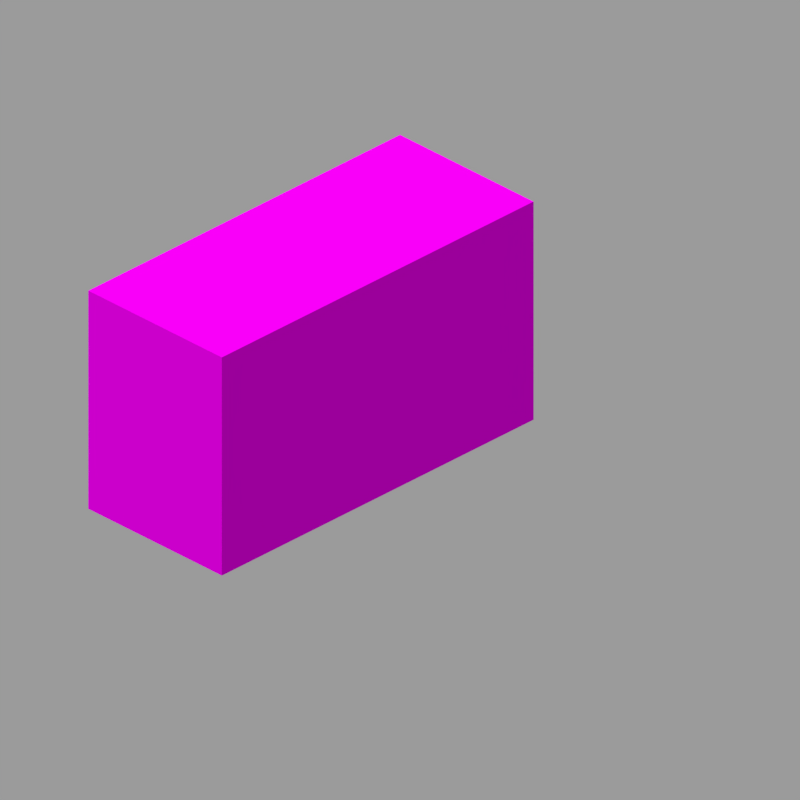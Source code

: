 # Source: cake_bites_4.blend  (saved by Blender 2.83.19; exported with 4.5.12 LTS)
import bpy
from mathutils import Matrix  # noqa: F401  (used for matrix-valued properties, if any)

bpy.ops.wm.read_factory_settings(use_empty=True)
scene = bpy.context.scene
scene.name = 'Scene'

# ---- collections
col_collection_1 = bpy.data.collections.new('Collection 1'); scene.collection.children.link(col_collection_1)

# ---- images (referenced by path relative to the original .blend; pixels are not part of the script)
import os
ASSET_DIR = os.environ.get("B2B_ASSET_DIR", "")  # directory of the original .blend (textures are referenced by path, not embedded)
HERE = os.path.dirname(os.path.abspath(__file__))  # packed textures are extracted next to this script under _unpacked/

def load_image(name, relpath, width, height, colorspace="sRGB"):
    """Load a texture the original file referenced (path relative to the .blend, or extracted next to this script)."""
    p = next((c for c in (os.path.join(HERE, relpath), os.path.join(ASSET_DIR, relpath)) if relpath and os.path.exists(c)), "")
    if p:
        img = bpy.data.images.load(p, check_existing=True)
        img.name = name
    else:  # same state as the original file: an image datablock whose file is absent (Cycles renders it pink)
        img = bpy.data.images.new(name, width, height)
        img.source = "FILE"
        img.filepath = "//" + (relpath or name)
    img.colorspace_settings.name = colorspace
    return img
img_cake_top_png = load_image('cake_top.png', 'cake_top.png', 1024, 1024, 'sRGB')
img_cake_side_png = load_image('cake_side.png', 'cake_side.png', 1024, 1024, 'sRGB')
img_cake_bottom_png = load_image('cake_bottom.png', 'cake_bottom.png', 1024, 1024, 'sRGB')
img_cake_inner_png = load_image('cake_inner.png', 'cake_inner.png', 1024, 1024, 'sRGB')

# ---- materials (node trees are filled in below, after node groups)
mat_cake_top = bpy.data.materials.new('Cake_top')
mat_cake_top.use_backface_culling = True
mat_cake_top.use_transparent_shadow = False
mat_cake_top.roughness = 1.0
mat_cake_side = bpy.data.materials.new('Cake_side')
mat_cake_side.use_backface_culling = True
mat_cake_side.use_transparent_shadow = False
mat_cake_bottom = bpy.data.materials.new('Cake_bottom')
mat_cake_bottom.use_backface_culling = True
mat_cake_bottom.use_transparent_shadow = False
mat_cake_inner = bpy.data.materials.new('Cake_inner')
mat_cake_inner.use_backface_culling = True
mat_cake_inner.use_transparent_shadow = False

# ---- material node trees
mat_cake_top.use_nodes = True; mat_cake_top.node_tree.nodes.clear()
_N = mat_cake_top.node_tree.nodes; _L = mat_cake_top.node_tree.links
n0 = _N.new('ShaderNodeOutputMaterial'); n0.name = 'Material Output'; n0.location = (300, 300)
n1 = _N.new('ShaderNodeEmission'); n1.name = 'Emission'; n1.location = (10, 300)
n1.inputs[1].default_value = 0.95
n2 = _N.new('ShaderNodeTexImage'); n2.name = 'Image Texture'; n2.location = (-280, 280)
n2.image = img_cake_top_png
n2.interpolation = 'Closest'
_L.new(n1.outputs[0], n0.inputs[0])
_L.new(n2.outputs[0], n1.inputs[0])
n0.is_active_output = True
mat_cake_side.use_nodes = True; mat_cake_side.node_tree.nodes.clear()
_N = mat_cake_side.node_tree.nodes; _L = mat_cake_side.node_tree.links
n0 = _N.new('ShaderNodeOutputMaterial'); n0.name = 'Material Output'; n0.location = (300, 300)
n1 = _N.new('ShaderNodeBsdfPrincipled'); n1.name = 'Principled BSDF'; n1.location = (10, 300)
n1.distribution = 'GGX'
n1.subsurface_method = 'BURLEY'
n1.inputs[2].default_value = 1.0
n1.inputs[3].default_value = 1.45
n1.inputs[13].default_value = 0.0
n1.inputs[27].default_value = (0.0, 0.0, 0.0, 1.0)
n1.inputs[28].default_value = 1.0
n2 = _N.new('ShaderNodeTexImage'); n2.name = 'Image Texture'; n2.location = (-280, 280)
n2.image = img_cake_side_png
n2.interpolation = 'Closest'
_L.new(n1.outputs[0], n0.inputs[0])
_L.new(n2.outputs[0], n1.inputs[0])
n0.is_active_output = True
mat_cake_bottom.use_nodes = True; mat_cake_bottom.node_tree.nodes.clear()
_N = mat_cake_bottom.node_tree.nodes; _L = mat_cake_bottom.node_tree.links
n0 = _N.new('ShaderNodeOutputMaterial'); n0.name = 'Material Output'; n0.location = (300, 300)
n1 = _N.new('ShaderNodeBsdfPrincipled'); n1.name = 'Principled BSDF'; n1.location = (10, 300)
n1.distribution = 'GGX'
n1.subsurface_method = 'BURLEY'
n1.inputs[2].default_value = 1.0
n1.inputs[3].default_value = 1.45
n1.inputs[13].default_value = 0.0
n1.inputs[27].default_value = (0.0, 0.0, 0.0, 1.0)
n1.inputs[28].default_value = 1.0
n2 = _N.new('ShaderNodeTexImage'); n2.name = 'Image Texture'; n2.location = (-280, 280)
n2.image = img_cake_bottom_png
n2.interpolation = 'Closest'
_L.new(n1.outputs[0], n0.inputs[0])
_L.new(n2.outputs[0], n1.inputs[0])
n0.is_active_output = True
mat_cake_inner.use_nodes = True; mat_cake_inner.node_tree.nodes.clear()
_N = mat_cake_inner.node_tree.nodes; _L = mat_cake_inner.node_tree.links
n0 = _N.new('ShaderNodeOutputMaterial'); n0.name = 'Material Output'; n0.location = (300, 300)
n1 = _N.new('ShaderNodeBsdfPrincipled'); n1.name = 'Principled BSDF'; n1.location = (10, 300)
n1.distribution = 'GGX'
n1.subsurface_method = 'BURLEY'
n1.inputs[2].default_value = 1.0
n1.inputs[3].default_value = 1.45
n1.inputs[13].default_value = 0.0
n1.inputs[27].default_value = (0.0, 0.0, 0.0, 1.0)
n1.inputs[28].default_value = 1.0
n2 = _N.new('ShaderNodeTexImage'); n2.name = 'Image Texture'; n2.location = (-280, 280)
n2.image = img_cake_inner_png
n2.interpolation = 'Closest'
_L.new(n1.outputs[0], n0.inputs[0])
_L.new(n2.outputs[0], n1.inputs[0])
n0.is_active_output = True

# ---- world
world_world = bpy.data.worlds.new('World'); scene.world = world_world
world_world.color = (0.3268, 0.3268, 0.3268)
world_world.use_sun_shadow = False
world_world.sun_shadow_jitter_overblur = 0.0
world_world.cycles.sampling_method = 'NONE'
world_world.cycles.sample_map_resolution = 256

# ---- cameras
cam_camera = bpy.data.cameras.new('Camera')
cam_camera.type = 'ORTHO'
cam_camera.clip_end = 100.0
cam_camera.lens = 35.0
cam_camera.sensor_width = 32.0
cam_camera.sensor_height = 18.0
cam_camera.ortho_scale = 5.08
cam_camera.dof.focus_distance = 0.0
cam_camera.dof.aperture_fstop = 128.0

# ---- lights
light_hemi = bpy.data.lights.new('Hemi', 'SUN')
light_hemi.transmission_factor = 0.0
light_hemi.angle = 0.1993
light_hemi.energy = 1.0
light_hemi.shadow_buffer_clip_start = 0.5
light_hemi.shadow_soft_size = 0.1
light_hemi.shadow_cascade_max_distance = 1000.0

# ---- meshes
me_cake = bpy.data.meshes.new('Cake')
me_cake.from_pydata([(-1.0, -1.0, -1.0), (-1.0, -1.0, 1.0), (-1.0, 1.0, -1.0), (-1.0, 1.0, 1.0), (1.0, -1.0, -1.0), (1.0, -1.0, 1.0), (1.0, 1.0, -1.0), (1.0, 1.0, 1.0)], [], [(0, 1, 3, 2), (2, 3, 7, 6), (6, 7, 5, 4), (4, 5, 1, 0), (2, 6, 4, 0), (7, 3, 1, 5)])
me_cake.polygons.foreach_set('material_index', [1, 1, 3, 1, 2, 0])
_uv = me_cake.uv_layers.new(name='UVMap')
_uv.uv.foreach_set('vector', [0.9375, 0.0, 0.9375, 0.5, 0.0625, 0.5, 0.0625, 0.0, 0.9375, 0.0, 0.9375, 0.5, 0.5625, 0.5, 0.5625, 0.0, 0.9375, 0.0, 0.9375, 0.5, 0.0625, 0.5, 0.0625, 0.0, 0.4375, 0.0, 0.4375, 0.5, 0.0625, 0.5, 0.0625, 0.0, 0.9375, 0.9375, 0.5625, 0.9375, 0.5625, 0.0625, 0.9375, 0.0625, 0.5625, 0.0625, 0.9375, 0.0625, 0.9375, 0.9375, 0.5625, 0.9375])
me_cake.materials.append(mat_cake_top)
me_cake.materials.append(mat_cake_side)
me_cake.materials.append(mat_cake_bottom)
me_cake.materials.append(mat_cake_inner)
me_cake.use_remesh_fix_poles = True
me_cake.use_remesh_preserve_attributes = False
me_cake.use_mirror_vertex_groups = False
me_cake.update()

# ---- objects
ob_camera = bpy.data.objects.new('Camera', cam_camera)
ob_cake = bpy.data.objects.new('Cake', me_cake)
ob_hemi = bpy.data.objects.new('Hemi', light_hemi)

# ---- transforms, parenting, visibility, modifiers, constraints
ob_camera.location = (4.8, -4.8, 3.919)
ob_camera.rotation_euler = (1.047, 0.0, 0.7854)
ob_camera.scale = (1.6, 1.6, 1.6)
ob_camera.lock_rotations_4d = False
ob_camera.empty_display_type = 'ARROWS'
ob_camera.color = (0.0, 0.0, 0.0, 0.0)
ob_camera.show_axis = True
ob_camera.lineart.crease_threshold = 0.0
ob_cake.location = (-0.8, 0.0, 0.0)
ob_cake.scale = (0.6, 1.4, 0.8)
ob_cake.lineart.crease_threshold = 0.0
ob_hemi.location = (0.0, -3.924, 0.0)
ob_hemi.rotation_euler = (1.058, -0.04992, -0.1618)
ob_hemi.lineart.crease_threshold = 0.0

# ---- collection membership
col_collection_1.objects.link(ob_camera)
col_collection_1.objects.link(ob_cake)
col_collection_1.objects.link(ob_hemi)

# ---- scene / render settings (as saved in the file)
scene.camera = ob_camera
scene.frame_start = 1; scene.frame_end = 1; scene.frame_set(7)
scene.render.engine = 'BLENDER_EEVEE_NEXT'
scene.render.image_settings.color_depth = '16'
scene.render.image_settings.compression = 100
scene.render.resolution_x = 300
scene.render.resolution_y = 300
scene.render.dither_intensity = 0.0
scene.render.filter_size = 0.01
scene.render.film_transparent = True
scene.render.bake_margin = 0
scene.render.use_stamp_time = False
scene.render.use_stamp_date = False
scene.render.use_stamp_frame = False
scene.render.use_stamp_camera = False
scene.render.use_stamp_scene = False
scene.render.use_stamp_filename = False
scene.render.use_stamp_render_time = False
scene.cycles.use_denoising = False
scene.cycles.samples = 10
scene.cycles.sampling_pattern = 'TABULATED_SOBOL'
scene.cycles.light_sampling_threshold = 0.0
scene.cycles.use_adaptive_sampling = False
scene.cycles.use_light_tree = False
scene.cycles.blur_glossy = 0.0
scene.cycles.volume_bounces = 1
scene.cycles.pixel_filter_type = 'GAUSSIAN'
scene.cycles.sample_clamp_indirect = 0.0
scene.eevee.taa_samples = 1
scene.eevee.taa_render_samples = 1
scene.eevee.use_taa_reprojection = False
scene.eevee.light_threshold = 0.0
scene.view_settings.view_transform = 'Standard'
bpy.context.view_layer.update()
